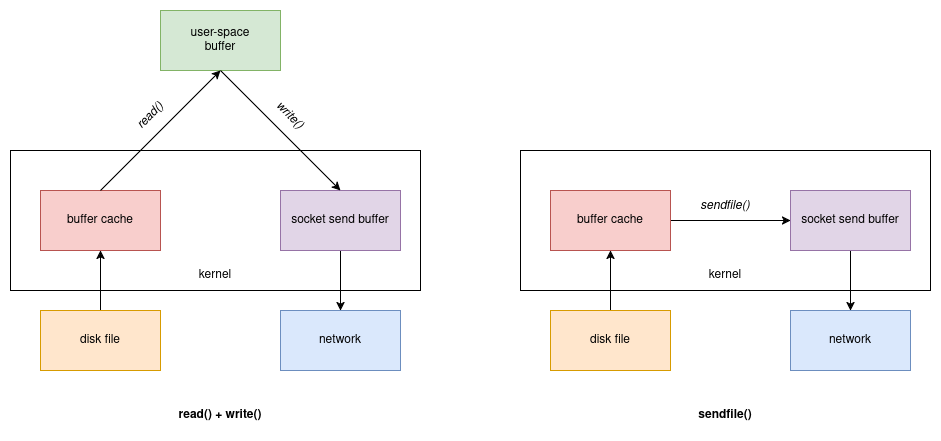

The diagram above was exported from draw.io. Its source (the exported page's mxGraphModel, read from the mxfile embedded in the PNG):
<mxGraphModel dx="1426" dy="790" grid="1" gridSize="10" guides="1" tooltips="1" connect="1" arrows="1" fold="1" page="1" pageScale="1" pageWidth="850" pageHeight="1100" math="0" shadow="0">
  <root>
    <mxCell id="0" />
    <mxCell id="1" parent="0" />
    <mxCell id="0Zl1hMwI67_ohH036ha6-6" value="" style="rounded=0;whiteSpace=wrap;html=1;" vertex="1" parent="1">
      <mxGeometry x="120" y="320" width="410" height="140" as="geometry" />
    </mxCell>
    <mxCell id="0Zl1hMwI67_ohH036ha6-1" value="&lt;div&gt;user-space&lt;/div&gt;&lt;div&gt;buffer&lt;/div&gt;" style="rounded=0;whiteSpace=wrap;html=1;fillColor=#d5e8d4;strokeColor=#82b366;" vertex="1" parent="1">
      <mxGeometry x="270" y="180" width="120" height="60" as="geometry" />
    </mxCell>
    <mxCell id="0Zl1hMwI67_ohH036ha6-2" value="buffer cache" style="rounded=0;whiteSpace=wrap;html=1;fillColor=#f8cecc;strokeColor=#b85450;" vertex="1" parent="1">
      <mxGeometry x="150" y="360" width="120" height="60" as="geometry" />
    </mxCell>
    <mxCell id="0Zl1hMwI67_ohH036ha6-13" style="edgeStyle=orthogonalEdgeStyle;rounded=0;orthogonalLoop=1;jettySize=auto;html=1;exitX=0.5;exitY=1;exitDx=0;exitDy=0;entryX=0.5;entryY=0;entryDx=0;entryDy=0;" edge="1" parent="1" source="0Zl1hMwI67_ohH036ha6-3" target="0Zl1hMwI67_ohH036ha6-5">
      <mxGeometry relative="1" as="geometry" />
    </mxCell>
    <mxCell id="0Zl1hMwI67_ohH036ha6-3" value="socket send buffer" style="rounded=0;whiteSpace=wrap;html=1;fillColor=#e1d5e7;strokeColor=#9673a6;" vertex="1" parent="1">
      <mxGeometry x="390" y="360" width="120" height="60" as="geometry" />
    </mxCell>
    <mxCell id="0Zl1hMwI67_ohH036ha6-12" style="edgeStyle=orthogonalEdgeStyle;rounded=0;orthogonalLoop=1;jettySize=auto;html=1;exitX=0.5;exitY=0;exitDx=0;exitDy=0;entryX=0.5;entryY=1;entryDx=0;entryDy=0;" edge="1" parent="1" source="0Zl1hMwI67_ohH036ha6-4" target="0Zl1hMwI67_ohH036ha6-2">
      <mxGeometry relative="1" as="geometry" />
    </mxCell>
    <mxCell id="0Zl1hMwI67_ohH036ha6-4" value="disk file" style="rounded=0;whiteSpace=wrap;html=1;fillColor=#ffe6cc;strokeColor=#d79b00;" vertex="1" parent="1">
      <mxGeometry x="150" y="480" width="120" height="60" as="geometry" />
    </mxCell>
    <mxCell id="0Zl1hMwI67_ohH036ha6-5" value="network" style="rounded=0;whiteSpace=wrap;html=1;fillColor=#dae8fc;strokeColor=#6c8ebf;" vertex="1" parent="1">
      <mxGeometry x="390" y="480" width="120" height="60" as="geometry" />
    </mxCell>
    <mxCell id="0Zl1hMwI67_ohH036ha6-7" value="" style="endArrow=classic;html=1;rounded=0;exitX=0.5;exitY=0;exitDx=0;exitDy=0;entryX=0.5;entryY=1;entryDx=0;entryDy=0;" edge="1" parent="1" source="0Zl1hMwI67_ohH036ha6-2" target="0Zl1hMwI67_ohH036ha6-1">
      <mxGeometry width="50" height="50" relative="1" as="geometry">
        <mxPoint x="510" y="440" as="sourcePoint" />
        <mxPoint x="560" y="390" as="targetPoint" />
      </mxGeometry>
    </mxCell>
    <mxCell id="0Zl1hMwI67_ohH036ha6-8" value="&lt;i&gt;read()&lt;/i&gt;" style="text;html=1;align=center;verticalAlign=middle;whiteSpace=wrap;rounded=0;rotation=-45;" vertex="1" parent="1">
      <mxGeometry x="230" y="270" width="60" height="30" as="geometry" />
    </mxCell>
    <mxCell id="0Zl1hMwI67_ohH036ha6-9" value="" style="endArrow=classic;html=1;rounded=0;exitX=0.5;exitY=1;exitDx=0;exitDy=0;entryX=0.5;entryY=0;entryDx=0;entryDy=0;" edge="1" parent="1" source="0Zl1hMwI67_ohH036ha6-1" target="0Zl1hMwI67_ohH036ha6-3">
      <mxGeometry width="50" height="50" relative="1" as="geometry">
        <mxPoint x="510" y="440" as="sourcePoint" />
        <mxPoint x="560" y="390" as="targetPoint" />
      </mxGeometry>
    </mxCell>
    <mxCell id="0Zl1hMwI67_ohH036ha6-10" value="&lt;i&gt;write()&lt;/i&gt;" style="text;html=1;align=center;verticalAlign=middle;whiteSpace=wrap;rounded=0;rotation=45;" vertex="1" parent="1">
      <mxGeometry x="369.9998051533947" y="269.9998051533947" width="60" height="30" as="geometry" />
    </mxCell>
    <mxCell id="0Zl1hMwI67_ohH036ha6-11" value="kernel" style="text;html=1;align=center;verticalAlign=middle;whiteSpace=wrap;rounded=0;" vertex="1" parent="1">
      <mxGeometry x="295" y="430" width="60" height="30" as="geometry" />
    </mxCell>
    <mxCell id="0Zl1hMwI67_ohH036ha6-14" value="" style="rounded=0;whiteSpace=wrap;html=1;" vertex="1" parent="1">
      <mxGeometry x="630" y="320" width="410" height="140" as="geometry" />
    </mxCell>
    <mxCell id="0Zl1hMwI67_ohH036ha6-22" style="edgeStyle=orthogonalEdgeStyle;rounded=0;orthogonalLoop=1;jettySize=auto;html=1;exitX=1;exitY=0.5;exitDx=0;exitDy=0;entryX=0;entryY=0.5;entryDx=0;entryDy=0;" edge="1" parent="1" source="0Zl1hMwI67_ohH036ha6-15" target="0Zl1hMwI67_ohH036ha6-17">
      <mxGeometry relative="1" as="geometry" />
    </mxCell>
    <mxCell id="0Zl1hMwI67_ohH036ha6-15" value="buffer cache" style="rounded=0;whiteSpace=wrap;html=1;fillColor=#f8cecc;strokeColor=#b85450;" vertex="1" parent="1">
      <mxGeometry x="660" y="360" width="120" height="60" as="geometry" />
    </mxCell>
    <mxCell id="0Zl1hMwI67_ohH036ha6-16" style="edgeStyle=orthogonalEdgeStyle;rounded=0;orthogonalLoop=1;jettySize=auto;html=1;exitX=0.5;exitY=1;exitDx=0;exitDy=0;entryX=0.5;entryY=0;entryDx=0;entryDy=0;" edge="1" parent="1" source="0Zl1hMwI67_ohH036ha6-17" target="0Zl1hMwI67_ohH036ha6-20">
      <mxGeometry relative="1" as="geometry" />
    </mxCell>
    <mxCell id="0Zl1hMwI67_ohH036ha6-17" value="socket send buffer" style="rounded=0;whiteSpace=wrap;html=1;fillColor=#e1d5e7;strokeColor=#9673a6;" vertex="1" parent="1">
      <mxGeometry x="900" y="360" width="120" height="60" as="geometry" />
    </mxCell>
    <mxCell id="0Zl1hMwI67_ohH036ha6-18" style="edgeStyle=orthogonalEdgeStyle;rounded=0;orthogonalLoop=1;jettySize=auto;html=1;exitX=0.5;exitY=0;exitDx=0;exitDy=0;entryX=0.5;entryY=1;entryDx=0;entryDy=0;" edge="1" parent="1" source="0Zl1hMwI67_ohH036ha6-19" target="0Zl1hMwI67_ohH036ha6-15">
      <mxGeometry relative="1" as="geometry" />
    </mxCell>
    <mxCell id="0Zl1hMwI67_ohH036ha6-19" value="disk file" style="rounded=0;whiteSpace=wrap;html=1;fillColor=#ffe6cc;strokeColor=#d79b00;" vertex="1" parent="1">
      <mxGeometry x="660" y="480" width="120" height="60" as="geometry" />
    </mxCell>
    <mxCell id="0Zl1hMwI67_ohH036ha6-20" value="network" style="rounded=0;whiteSpace=wrap;html=1;fillColor=#dae8fc;strokeColor=#6c8ebf;" vertex="1" parent="1">
      <mxGeometry x="900" y="480" width="120" height="60" as="geometry" />
    </mxCell>
    <mxCell id="0Zl1hMwI67_ohH036ha6-21" value="kernel" style="text;html=1;align=center;verticalAlign=middle;whiteSpace=wrap;rounded=0;" vertex="1" parent="1">
      <mxGeometry x="805" y="430" width="60" height="30" as="geometry" />
    </mxCell>
    <mxCell id="0Zl1hMwI67_ohH036ha6-23" value="&lt;i&gt;sendfile()&lt;/i&gt;" style="text;html=1;align=center;verticalAlign=middle;whiteSpace=wrap;rounded=0;" vertex="1" parent="1">
      <mxGeometry x="805" y="360" width="60" height="30" as="geometry" />
    </mxCell>
    <mxCell id="0Zl1hMwI67_ohH036ha6-24" value="&lt;b&gt;read() + write()&lt;/b&gt;" style="text;html=1;align=center;verticalAlign=middle;whiteSpace=wrap;rounded=0;" vertex="1" parent="1">
      <mxGeometry x="280" y="570" width="100" height="30" as="geometry" />
    </mxCell>
    <mxCell id="0Zl1hMwI67_ohH036ha6-25" value="&lt;b&gt;sendfile()&lt;/b&gt;" style="text;html=1;align=center;verticalAlign=middle;whiteSpace=wrap;rounded=0;" vertex="1" parent="1">
      <mxGeometry x="785" y="570" width="100" height="30" as="geometry" />
    </mxCell>
  </root>
</mxGraphModel>